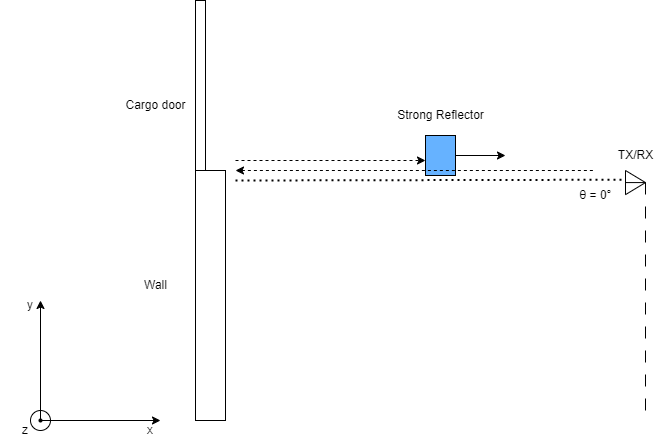

The diagram above was exported from draw.io. Its source (the exported page's mxGraphModel, read from the mxfile embedded in the PNG):
<mxGraphModel dx="1500" dy="420" grid="1" gridSize="10" guides="1" tooltips="1" connect="1" arrows="1" fold="1" page="1" pageScale="1" pageWidth="850" pageHeight="1100" math="0" shadow="0">
  <root>
    <mxCell id="0" />
    <mxCell id="1" parent="0" />
    <mxCell id="MICLH53uMrtlu16adH45-1" value="" style="rounded=0;whiteSpace=wrap;html=1;" vertex="1" parent="1">
      <mxGeometry x="160" y="60" width="10" height="170" as="geometry" />
    </mxCell>
    <mxCell id="MICLH53uMrtlu16adH45-2" value="Cargo door" style="text;html=1;align=center;verticalAlign=middle;resizable=0;points=[];autosize=1;strokeColor=none;fillColor=none;" vertex="1" parent="1">
      <mxGeometry x="80" y="150" width="80" height="30" as="geometry" />
    </mxCell>
    <mxCell id="MICLH53uMrtlu16adH45-3" value="" style="endArrow=none;html=1;rounded=0;dashed=1;dashPattern=12 12;" edge="1" parent="1">
      <mxGeometry width="50" height="50" relative="1" as="geometry">
        <mxPoint x="610" y="470" as="sourcePoint" />
        <mxPoint x="610" y="230" as="targetPoint" />
      </mxGeometry>
    </mxCell>
    <mxCell id="MICLH53uMrtlu16adH45-4" value="" style="triangle;whiteSpace=wrap;html=1;rotation=0;" vertex="1" parent="1">
      <mxGeometry x="590" y="230" width="20" height="24.15" as="geometry" />
    </mxCell>
    <mxCell id="MICLH53uMrtlu16adH45-5" value="" style="endArrow=none;html=1;rounded=0;entryX=0;entryY=0.5;entryDx=0;entryDy=0;exitX=1;exitY=0.5;exitDx=0;exitDy=0;" edge="1" parent="1" source="MICLH53uMrtlu16adH45-4" target="MICLH53uMrtlu16adH45-4">
      <mxGeometry width="50" height="50" relative="1" as="geometry">
        <mxPoint x="410" y="330" as="sourcePoint" />
        <mxPoint x="580" y="250" as="targetPoint" />
      </mxGeometry>
    </mxCell>
    <mxCell id="MICLH53uMrtlu16adH45-6" value="TX/RX" style="text;html=1;align=center;verticalAlign=middle;resizable=0;points=[];autosize=1;strokeColor=none;fillColor=none;" vertex="1" parent="1">
      <mxGeometry x="570" y="200" width="60" height="30" as="geometry" />
    </mxCell>
    <mxCell id="MICLH53uMrtlu16adH45-7" value="" style="rounded=0;whiteSpace=wrap;html=1;rotation=-90;fillColor=#66B2FF;aspect=fixed;" vertex="1" parent="1">
      <mxGeometry x="385" y="200" width="40" height="30" as="geometry" />
    </mxCell>
    <mxCell id="MICLH53uMrtlu16adH45-8" value="Strong Reflector" style="text;html=1;align=center;verticalAlign=middle;resizable=0;points=[];autosize=1;strokeColor=none;fillColor=none;" vertex="1" parent="1">
      <mxGeometry x="350" y="160" width="110" height="30" as="geometry" />
    </mxCell>
    <mxCell id="MICLH53uMrtlu16adH45-9" value="" style="rounded=0;whiteSpace=wrap;html=1;" vertex="1" parent="1">
      <mxGeometry x="160" y="230" width="30" height="250" as="geometry" />
    </mxCell>
    <mxCell id="MICLH53uMrtlu16adH45-10" value="Wall" style="text;html=1;align=center;verticalAlign=middle;resizable=0;points=[];autosize=1;strokeColor=none;fillColor=none;" vertex="1" parent="1">
      <mxGeometry x="95" y="330" width="50" height="30" as="geometry" />
    </mxCell>
    <mxCell id="MICLH53uMrtlu16adH45-11" value="" style="endArrow=classic;html=1;rounded=0;startArrow=oval;startFill=1;endSize=6;startSize=3;" edge="1" parent="1">
      <mxGeometry width="50" height="50" relative="1" as="geometry">
        <mxPoint x="5" y="480" as="sourcePoint" />
        <mxPoint x="125" y="480" as="targetPoint" />
      </mxGeometry>
    </mxCell>
    <mxCell id="MICLH53uMrtlu16adH45-12" value="" style="endArrow=classic;html=1;rounded=0;" edge="1" parent="1">
      <mxGeometry width="50" height="50" relative="1" as="geometry">
        <mxPoint x="5" y="480" as="sourcePoint" />
        <mxPoint x="5" y="360" as="targetPoint" />
      </mxGeometry>
    </mxCell>
    <mxCell id="MICLH53uMrtlu16adH45-13" value="" style="ellipse;whiteSpace=wrap;html=1;aspect=fixed;fillColor=none;connectable=1;allowArrows=0;" vertex="1" parent="1">
      <mxGeometry x="-5" y="470" width="20" height="20" as="geometry" />
    </mxCell>
    <mxCell id="MICLH53uMrtlu16adH45-14" value="x" style="text;strokeColor=none;align=center;fillColor=none;html=1;verticalAlign=middle;whiteSpace=wrap;rounded=0;" vertex="1" parent="1">
      <mxGeometry x="85" y="480" width="60" height="20" as="geometry" />
    </mxCell>
    <mxCell id="MICLH53uMrtlu16adH45-15" value="y" style="text;strokeColor=none;align=center;fillColor=none;html=1;verticalAlign=middle;whiteSpace=wrap;rounded=0;" vertex="1" parent="1">
      <mxGeometry x="-35" y="350" width="60" height="30" as="geometry" />
    </mxCell>
    <mxCell id="MICLH53uMrtlu16adH45-16" value="z" style="text;strokeColor=none;align=center;fillColor=none;html=1;verticalAlign=middle;whiteSpace=wrap;rounded=0;" vertex="1" parent="1">
      <mxGeometry x="-35" y="480" width="50" height="20" as="geometry" />
    </mxCell>
    <mxCell id="MICLH53uMrtlu16adH45-17" value="" style="endArrow=none;dashed=1;html=1;rounded=0;entryX=-0.144;entryY=0.382;entryDx=0;entryDy=0;entryPerimeter=0;dashPattern=1 2;strokeWidth=2;" edge="1" parent="1" target="MICLH53uMrtlu16adH45-4">
      <mxGeometry width="50" height="50" relative="1" as="geometry">
        <mxPoint x="200" y="240" as="sourcePoint" />
        <mxPoint x="475" y="254.15" as="targetPoint" />
      </mxGeometry>
    </mxCell>
    <mxCell id="MICLH53uMrtlu16adH45-23" value="θ = 0°" style="text;html=1;align=center;verticalAlign=middle;resizable=0;points=[];autosize=1;strokeColor=none;fillColor=none;" vertex="1" parent="1">
      <mxGeometry x="530" y="240" width="60" height="30" as="geometry" />
    </mxCell>
    <mxCell id="MICLH53uMrtlu16adH45-25" value="" style="endArrow=classic;html=1;rounded=0;exitX=0.5;exitY=1;exitDx=0;exitDy=0;" edge="1" parent="1" source="MICLH53uMrtlu16adH45-7">
      <mxGeometry width="50" height="50" relative="1" as="geometry">
        <mxPoint x="380" y="290" as="sourcePoint" />
        <mxPoint x="470" y="215" as="targetPoint" />
      </mxGeometry>
    </mxCell>
    <mxCell id="MICLH53uMrtlu16adH45-27" value="" style="endArrow=none;dashed=1;html=1;rounded=0;startArrow=classic;startFill=1;" edge="1" parent="1">
      <mxGeometry width="50" height="50" relative="1" as="geometry">
        <mxPoint x="200" y="230" as="sourcePoint" />
        <mxPoint x="560" y="230" as="targetPoint" />
      </mxGeometry>
    </mxCell>
    <mxCell id="MICLH53uMrtlu16adH45-29" value="" style="endArrow=classic;dashed=1;html=1;rounded=0;endFill=1;" edge="1" parent="1">
      <mxGeometry width="50" height="50" relative="1" as="geometry">
        <mxPoint x="200" y="220" as="sourcePoint" />
        <mxPoint x="390" y="220" as="targetPoint" />
      </mxGeometry>
    </mxCell>
  </root>
</mxGraphModel>